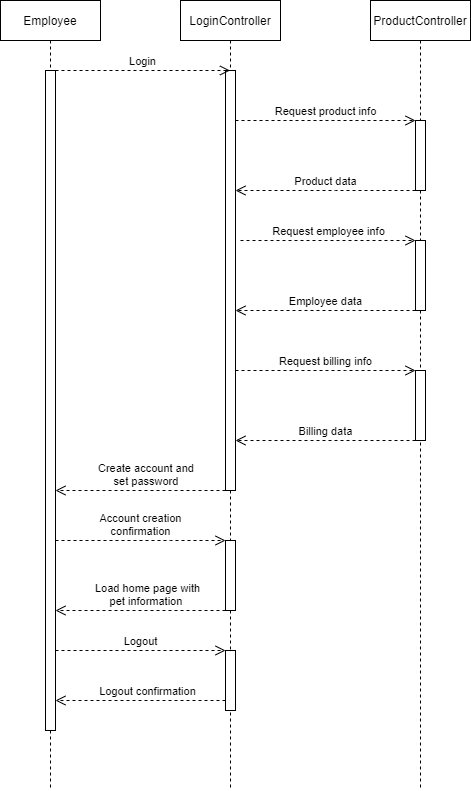

The diagram above was exported from draw.io. Its source (the exported page's mxGraphModel, read from the mxfile embedded in the PNG):
<mxGraphModel dx="1024" dy="584" grid="1" gridSize="10" guides="1" tooltips="1" connect="1" arrows="1" fold="1" page="1" pageScale="1" pageWidth="850" pageHeight="1100" math="0" shadow="0">
  <root>
    <mxCell id="0" />
    <mxCell id="1" parent="0" />
    <mxCell id="aM9ryv3xv72pqoxQDRHE-1" value="Employee" style="shape=umlLifeline;perimeter=lifelinePerimeter;whiteSpace=wrap;html=1;container=0;dropTarget=0;collapsible=0;recursiveResize=0;outlineConnect=0;portConstraint=eastwest;newEdgeStyle={&quot;edgeStyle&quot;:&quot;elbowEdgeStyle&quot;,&quot;elbow&quot;:&quot;vertical&quot;,&quot;curved&quot;:0,&quot;rounded&quot;:0};" parent="1" vertex="1">
      <mxGeometry x="140" y="40" width="100" height="790" as="geometry" />
    </mxCell>
    <mxCell id="aM9ryv3xv72pqoxQDRHE-2" value="" style="html=1;points=[];perimeter=orthogonalPerimeter;outlineConnect=0;targetShapes=umlLifeline;portConstraint=eastwest;newEdgeStyle={&quot;edgeStyle&quot;:&quot;elbowEdgeStyle&quot;,&quot;elbow&quot;:&quot;vertical&quot;,&quot;curved&quot;:0,&quot;rounded&quot;:0};" parent="aM9ryv3xv72pqoxQDRHE-1" vertex="1">
      <mxGeometry x="45" y="70" width="10" height="660" as="geometry" />
    </mxCell>
    <mxCell id="aM9ryv3xv72pqoxQDRHE-5" value="LoginController" style="shape=umlLifeline;perimeter=lifelinePerimeter;whiteSpace=wrap;html=1;container=0;dropTarget=0;collapsible=0;recursiveResize=0;outlineConnect=0;portConstraint=eastwest;newEdgeStyle={&quot;edgeStyle&quot;:&quot;elbowEdgeStyle&quot;,&quot;elbow&quot;:&quot;vertical&quot;,&quot;curved&quot;:0,&quot;rounded&quot;:0};" parent="1" vertex="1">
      <mxGeometry x="320" y="40" width="100" height="790" as="geometry" />
    </mxCell>
    <mxCell id="aM9ryv3xv72pqoxQDRHE-6" value="" style="html=1;points=[];perimeter=orthogonalPerimeter;outlineConnect=0;targetShapes=umlLifeline;portConstraint=eastwest;newEdgeStyle={&quot;edgeStyle&quot;:&quot;elbowEdgeStyle&quot;,&quot;elbow&quot;:&quot;vertical&quot;,&quot;curved&quot;:0,&quot;rounded&quot;:0};" parent="aM9ryv3xv72pqoxQDRHE-5" vertex="1">
      <mxGeometry x="45" y="70" width="10" height="420" as="geometry" />
    </mxCell>
    <mxCell id="4KS64-l-WrRw5Y0HNrxH-14" value="" style="html=1;points=[];perimeter=orthogonalPerimeter;outlineConnect=0;targetShapes=umlLifeline;portConstraint=eastwest;newEdgeStyle={&quot;edgeStyle&quot;:&quot;elbowEdgeStyle&quot;,&quot;elbow&quot;:&quot;vertical&quot;,&quot;curved&quot;:0,&quot;rounded&quot;:0};" parent="aM9ryv3xv72pqoxQDRHE-5" vertex="1">
      <mxGeometry x="45" y="540" width="10" height="70" as="geometry" />
    </mxCell>
    <mxCell id="4KS64-l-WrRw5Y0HNrxH-17" value="" style="html=1;points=[];perimeter=orthogonalPerimeter;outlineConnect=0;targetShapes=umlLifeline;portConstraint=eastwest;newEdgeStyle={&quot;edgeStyle&quot;:&quot;elbowEdgeStyle&quot;,&quot;elbow&quot;:&quot;vertical&quot;,&quot;curved&quot;:0,&quot;rounded&quot;:0};" parent="aM9ryv3xv72pqoxQDRHE-5" vertex="1">
      <mxGeometry x="45" y="650" width="10" height="60" as="geometry" />
    </mxCell>
    <mxCell id="aM9ryv3xv72pqoxQDRHE-8" value="Product data" style="html=1;verticalAlign=bottom;endArrow=open;dashed=1;endSize=8;edgeStyle=elbowEdgeStyle;elbow=vertical;curved=0;rounded=0;" parent="1" source="4KS64-l-WrRw5Y0HNrxH-4" target="aM9ryv3xv72pqoxQDRHE-6" edge="1">
      <mxGeometry relative="1" as="geometry">
        <mxPoint x="400" y="230" as="targetPoint" />
        <Array as="points">
          <mxPoint x="475" y="230" />
        </Array>
        <mxPoint x="550" y="230" as="sourcePoint" />
      </mxGeometry>
    </mxCell>
    <mxCell id="4KS64-l-WrRw5Y0HNrxH-2" value="Login" style="html=1;verticalAlign=bottom;endArrow=open;dashed=1;endSize=8;edgeStyle=elbowEdgeStyle;elbow=vertical;curved=0;rounded=0;" parent="1" source="aM9ryv3xv72pqoxQDRHE-2" target="aM9ryv3xv72pqoxQDRHE-5" edge="1">
      <mxGeometry relative="1" as="geometry">
        <mxPoint x="290" y="120" as="targetPoint" />
        <Array as="points">
          <mxPoint x="295" y="110" />
        </Array>
        <mxPoint x="370" y="110" as="sourcePoint" />
      </mxGeometry>
    </mxCell>
    <mxCell id="4KS64-l-WrRw5Y0HNrxH-3" value="ProductController" style="shape=umlLifeline;perimeter=lifelinePerimeter;whiteSpace=wrap;html=1;container=0;dropTarget=0;collapsible=0;recursiveResize=0;outlineConnect=0;portConstraint=eastwest;newEdgeStyle={&quot;edgeStyle&quot;:&quot;elbowEdgeStyle&quot;,&quot;elbow&quot;:&quot;vertical&quot;,&quot;curved&quot;:0,&quot;rounded&quot;:0};" parent="1" vertex="1">
      <mxGeometry x="510" y="40" width="100" height="790" as="geometry" />
    </mxCell>
    <mxCell id="4KS64-l-WrRw5Y0HNrxH-4" value="" style="html=1;points=[];perimeter=orthogonalPerimeter;outlineConnect=0;targetShapes=umlLifeline;portConstraint=eastwest;newEdgeStyle={&quot;edgeStyle&quot;:&quot;elbowEdgeStyle&quot;,&quot;elbow&quot;:&quot;vertical&quot;,&quot;curved&quot;:0,&quot;rounded&quot;:0};" parent="4KS64-l-WrRw5Y0HNrxH-3" vertex="1">
      <mxGeometry x="45" y="120" width="10" height="70" as="geometry" />
    </mxCell>
    <mxCell id="4KS64-l-WrRw5Y0HNrxH-7" value="" style="html=1;points=[];perimeter=orthogonalPerimeter;outlineConnect=0;targetShapes=umlLifeline;portConstraint=eastwest;newEdgeStyle={&quot;edgeStyle&quot;:&quot;elbowEdgeStyle&quot;,&quot;elbow&quot;:&quot;vertical&quot;,&quot;curved&quot;:0,&quot;rounded&quot;:0};" parent="4KS64-l-WrRw5Y0HNrxH-3" vertex="1">
      <mxGeometry x="45" y="240" width="10" height="70" as="geometry" />
    </mxCell>
    <mxCell id="4KS64-l-WrRw5Y0HNrxH-10" value="" style="html=1;points=[];perimeter=orthogonalPerimeter;outlineConnect=0;targetShapes=umlLifeline;portConstraint=eastwest;newEdgeStyle={&quot;edgeStyle&quot;:&quot;elbowEdgeStyle&quot;,&quot;elbow&quot;:&quot;vertical&quot;,&quot;curved&quot;:0,&quot;rounded&quot;:0};" parent="4KS64-l-WrRw5Y0HNrxH-3" vertex="1">
      <mxGeometry x="45" y="370" width="10" height="70" as="geometry" />
    </mxCell>
    <mxCell id="4KS64-l-WrRw5Y0HNrxH-5" value="Request product info" style="html=1;verticalAlign=bottom;endArrow=open;dashed=1;endSize=8;edgeStyle=elbowEdgeStyle;elbow=vertical;curved=0;rounded=0;" parent="1" source="aM9ryv3xv72pqoxQDRHE-6" target="4KS64-l-WrRw5Y0HNrxH-4" edge="1">
      <mxGeometry relative="1" as="geometry">
        <mxPoint x="555" y="160" as="targetPoint" />
        <Array as="points">
          <mxPoint x="480" y="160" />
        </Array>
        <mxPoint x="380" y="160" as="sourcePoint" />
      </mxGeometry>
    </mxCell>
    <mxCell id="4KS64-l-WrRw5Y0HNrxH-6" value="Request employee info" style="html=1;verticalAlign=bottom;endArrow=open;dashed=1;endSize=8;edgeStyle=elbowEdgeStyle;elbow=vertical;curved=0;rounded=0;" parent="1" target="4KS64-l-WrRw5Y0HNrxH-7" edge="1">
      <mxGeometry relative="1" as="geometry">
        <mxPoint x="530" y="280" as="targetPoint" />
        <Array as="points">
          <mxPoint x="485" y="280" />
        </Array>
        <mxPoint x="380" y="280" as="sourcePoint" />
      </mxGeometry>
    </mxCell>
    <mxCell id="4KS64-l-WrRw5Y0HNrxH-8" value="Employee data" style="html=1;verticalAlign=bottom;endArrow=open;dashed=1;endSize=8;edgeStyle=elbowEdgeStyle;elbow=vertical;curved=0;rounded=0;" parent="1" source="4KS64-l-WrRw5Y0HNrxH-7" target="aM9ryv3xv72pqoxQDRHE-6" edge="1">
      <mxGeometry relative="1" as="geometry">
        <mxPoint x="380" y="350" as="targetPoint" />
        <Array as="points">
          <mxPoint x="480" y="350" />
        </Array>
        <mxPoint x="550" y="350" as="sourcePoint" />
      </mxGeometry>
    </mxCell>
    <mxCell id="4KS64-l-WrRw5Y0HNrxH-9" value="Request billing info" style="html=1;verticalAlign=bottom;endArrow=open;dashed=1;endSize=8;edgeStyle=elbowEdgeStyle;elbow=vertical;curved=0;rounded=0;" parent="1" source="aM9ryv3xv72pqoxQDRHE-6" target="4KS64-l-WrRw5Y0HNrxH-10" edge="1">
      <mxGeometry relative="1" as="geometry">
        <mxPoint x="555" y="410" as="targetPoint" />
        <Array as="points">
          <mxPoint x="485" y="410" />
        </Array>
        <mxPoint x="380" y="410" as="sourcePoint" />
      </mxGeometry>
    </mxCell>
    <mxCell id="4KS64-l-WrRw5Y0HNrxH-11" value="Billing data" style="html=1;verticalAlign=bottom;endArrow=open;dashed=1;endSize=8;edgeStyle=elbowEdgeStyle;elbow=vertical;curved=0;rounded=0;" parent="1" source="4KS64-l-WrRw5Y0HNrxH-10" target="aM9ryv3xv72pqoxQDRHE-6" edge="1">
      <mxGeometry relative="1" as="geometry">
        <mxPoint x="380" y="480" as="targetPoint" />
        <Array as="points">
          <mxPoint x="485" y="480" />
        </Array>
        <mxPoint x="540" y="480" as="sourcePoint" />
      </mxGeometry>
    </mxCell>
    <mxCell id="4KS64-l-WrRw5Y0HNrxH-12" value="Create account and&amp;nbsp;&lt;br&gt;set password&amp;nbsp;" style="html=1;verticalAlign=bottom;endArrow=open;dashed=1;endSize=8;edgeStyle=elbowEdgeStyle;elbow=vertical;curved=0;rounded=0;" parent="1" source="aM9ryv3xv72pqoxQDRHE-6" target="aM9ryv3xv72pqoxQDRHE-2" edge="1">
      <mxGeometry x="-0.0857" relative="1" as="geometry">
        <mxPoint x="210" y="530" as="targetPoint" />
        <Array as="points">
          <mxPoint x="300" y="530" />
        </Array>
        <mxPoint x="350" y="530" as="sourcePoint" />
        <mxPoint as="offset" />
      </mxGeometry>
    </mxCell>
    <mxCell id="4KS64-l-WrRw5Y0HNrxH-13" value="Account creation&lt;br&gt;confirmation" style="html=1;verticalAlign=bottom;endArrow=open;dashed=1;endSize=8;edgeStyle=elbowEdgeStyle;elbow=vertical;curved=0;rounded=0;" parent="1" source="aM9ryv3xv72pqoxQDRHE-2" target="4KS64-l-WrRw5Y0HNrxH-14" edge="1">
      <mxGeometry relative="1" as="geometry">
        <mxPoint x="360" y="580" as="targetPoint" />
        <Array as="points">
          <mxPoint x="310" y="580" />
        </Array>
        <mxPoint x="200" y="580" as="sourcePoint" />
      </mxGeometry>
    </mxCell>
    <mxCell id="4KS64-l-WrRw5Y0HNrxH-15" value="&lt;div style=&quot;text-align: left;&quot;&gt;Load home page with&lt;/div&gt;pet information&amp;nbsp;" style="html=1;verticalAlign=bottom;endArrow=open;dashed=1;endSize=8;edgeStyle=elbowEdgeStyle;elbow=vertical;curved=0;rounded=0;" parent="1" source="4KS64-l-WrRw5Y0HNrxH-14" target="aM9ryv3xv72pqoxQDRHE-2" edge="1">
      <mxGeometry x="-0.085" relative="1" as="geometry">
        <mxPoint x="200" y="650" as="targetPoint" />
        <Array as="points">
          <mxPoint x="295" y="650" />
        </Array>
        <mxPoint x="360" y="650" as="sourcePoint" />
        <mxPoint as="offset" />
      </mxGeometry>
    </mxCell>
    <mxCell id="4KS64-l-WrRw5Y0HNrxH-16" value="Logout" style="html=1;verticalAlign=bottom;endArrow=open;dashed=1;endSize=8;edgeStyle=elbowEdgeStyle;elbow=vertical;curved=0;rounded=0;" parent="1" source="aM9ryv3xv72pqoxQDRHE-2" target="4KS64-l-WrRw5Y0HNrxH-17" edge="1">
      <mxGeometry relative="1" as="geometry">
        <mxPoint x="370" y="690" as="targetPoint" />
        <Array as="points">
          <mxPoint x="315" y="690" />
        </Array>
        <mxPoint x="200" y="690" as="sourcePoint" />
      </mxGeometry>
    </mxCell>
    <mxCell id="4KS64-l-WrRw5Y0HNrxH-18" value="&lt;div style=&quot;text-align: left;&quot;&gt;Logout confirmation&lt;/div&gt;" style="html=1;verticalAlign=bottom;endArrow=open;dashed=1;endSize=8;edgeStyle=elbowEdgeStyle;elbow=vertical;curved=0;rounded=0;" parent="1" source="4KS64-l-WrRw5Y0HNrxH-17" target="aM9ryv3xv72pqoxQDRHE-2" edge="1">
      <mxGeometry x="-0.085" relative="1" as="geometry">
        <mxPoint x="220" y="740" as="targetPoint" />
        <Array as="points">
          <mxPoint x="320" y="740" />
        </Array>
        <mxPoint x="350" y="740" as="sourcePoint" />
        <mxPoint as="offset" />
      </mxGeometry>
    </mxCell>
  </root>
</mxGraphModel>